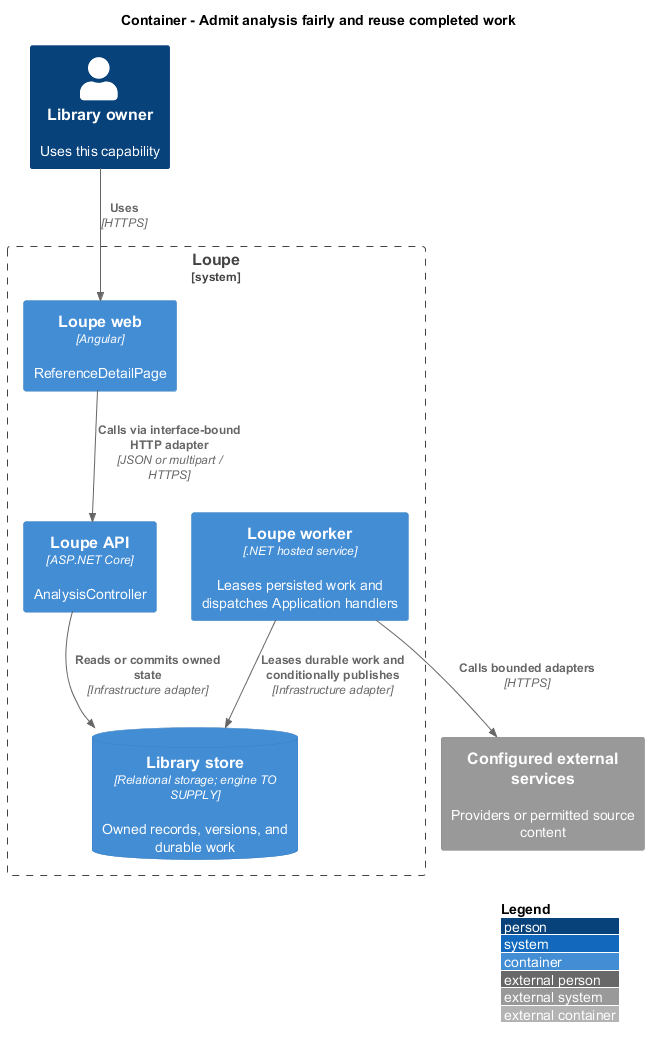

The diagram above was rendered by PlantUML. Its source (embedded in the PNG):
@startuml
!include <C4/C4_Container>
LAYOUT_WITH_LEGEND()
title Container - Admit analysis fairly and reuse completed work
Person(owner, "Library owner", "Uses this capability")
System_Boundary(loupe, "Loupe") {
Container(spa, "Loupe web", "Angular", "ReferenceDetailPage")
Container(api, "Loupe API", "ASP.NET Core", "AnalysisController")
ContainerDb(db, "Library store", "Relational storage; engine TO SUPPLY", "Owned records, versions, and durable work")
Container(worker, "Loupe worker", ".NET hosted service", "Leases persisted work and dispatches Application handlers")
}
Rel(owner, spa, "Uses", "HTTPS")
Rel(spa, api, "Calls via interface-bound HTTP adapter", "JSON or multipart / HTTPS")
Rel(api, db, "Reads or commits owned state", "Infrastructure adapter")
Rel(worker, db, "Leases durable work and conditionally publishes", "Infrastructure adapter")
System_Ext(external, "Configured external services", "Providers or permitted source content")
Rel(worker, external, "Calls bounded adapters", "HTTPS")
@enduml